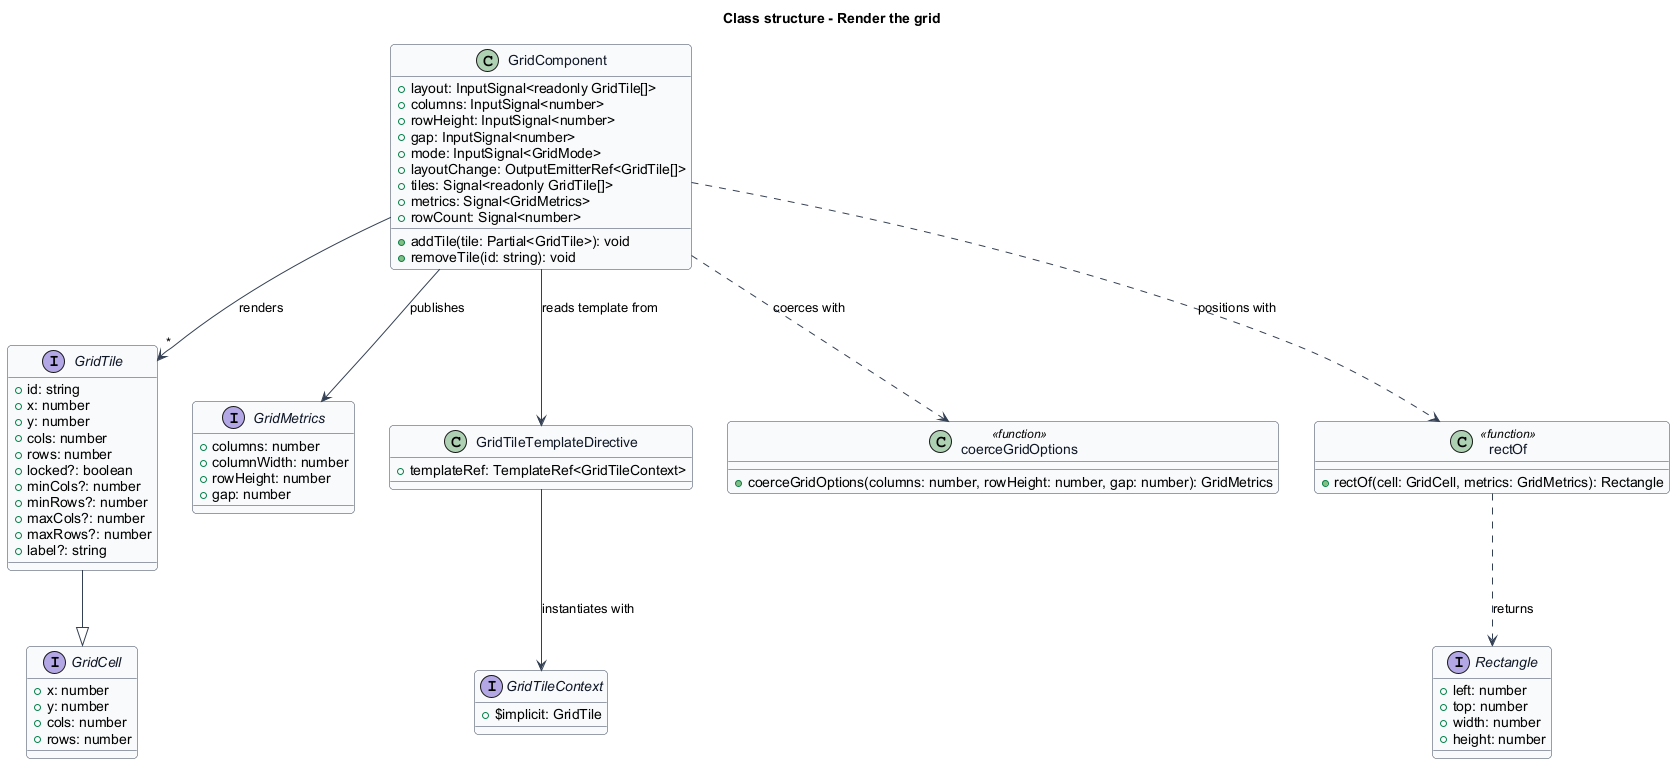

The diagram above was rendered by PlantUML. Its source (embedded in the PNG):
@startuml
' --- shared skin header ---
skinparam backgroundColor #FFFFFF
skinparam shadowing false
skinparam roundcorner 8
skinparam defaultFontName Arial
skinparam ArrowColor #344054
skinparam class {
  BorderColor #344054
  FontColor #101828
  BackgroundColor #F9FAFB
}
' --------------------------
title Class structure - Render the grid

interface GridTile {
  +id: string
  +x: number
  +y: number
  +cols: number
  +rows: number
  +locked?: boolean
  +minCols?: number
  +minRows?: number
  +maxCols?: number
  +maxRows?: number
  +label?: string
}

interface GridCell {
  +x: number
  +y: number
  +cols: number
  +rows: number
}

interface GridMetrics {
  +columns: number
  +columnWidth: number
  +rowHeight: number
  +gap: number
}

interface Rectangle {
  +left: number
  +top: number
  +width: number
  +height: number
}

class GridComponent {
  +layout: InputSignal<readonly GridTile[]>
  +columns: InputSignal<number>
  +rowHeight: InputSignal<number>
  +gap: InputSignal<number>
  +mode: InputSignal<GridMode>
  +layoutChange: OutputEmitterRef<GridTile[]>
  +tiles: Signal<readonly GridTile[]>
  +metrics: Signal<GridMetrics>
  +rowCount: Signal<number>
  +addTile(tile: Partial<GridTile>): void
  +removeTile(id: string): void
}

class GridTileTemplateDirective {
  +templateRef: TemplateRef<GridTileContext>
}

interface GridTileContext {
  +$implicit: GridTile
}

class coerceGridOptions <<function>> {
  +coerceGridOptions(columns: number, rowHeight: number, gap: number): GridMetrics
}

class rectOf <<function>> {
  +rectOf(cell: GridCell, metrics: GridMetrics): Rectangle
}

GridComponent --> "*" GridTile : renders
GridComponent --> GridMetrics : publishes
GridComponent ..> coerceGridOptions : coerces with
GridComponent ..> rectOf : positions with
GridComponent --> GridTileTemplateDirective : reads template from
GridTileTemplateDirective --> GridTileContext : instantiates with
GridTile --|> GridCell
rectOf ..> Rectangle : returns
@enduml